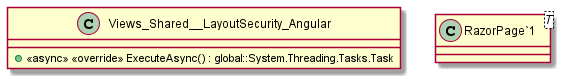

The diagram above was rendered by PlantUML. Its source (embedded in the PNG):
@startuml
class Views_Shared__LayoutSecurity_Angular {
    + <<async>> <<override>> ExecuteAsync() : global::System.Threading.Tasks.Task
}
class "RazorPage`1"<T> {
}
@enduml